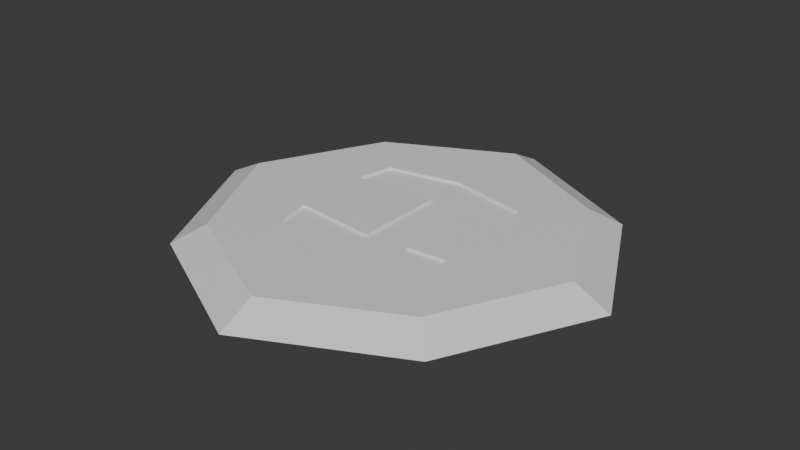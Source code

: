 # Source: helipad.blend  (saved by Blender 4.0.36; exported with 4.5.12 LTS)
import bpy
from mathutils import Matrix  # noqa: F401  (used for matrix-valued properties, if any)

bpy.ops.wm.read_factory_settings(use_empty=True)
scene = bpy.context.scene
scene.name = 'Scene'

# ---- collections
col_collection = bpy.data.collections.new('Collection'); scene.collection.children.link(col_collection)

# ---- materials (node trees are filled in below, after node groups)
mat_material = bpy.data.materials.new('Material')
mat_material.alpha_threshold = 0.0
mat_material.use_transparent_shadow = False
mat_material.roughness = 0.5
mat_material.line_color = (0.0, 0.0, 0.0, 1.0)

# ---- material node trees
mat_material.use_nodes = True; mat_material.node_tree.nodes.clear()
_N = mat_material.node_tree.nodes; _L = mat_material.node_tree.links
n0 = _N.new('ShaderNodeOutputMaterial'); n0.name = 'Material Output'; n0.location = (300, 300)
n1 = _N.new('ShaderNodeBsdfPrincipled'); n1.name = 'Principled BSDF'; n1.location = (10, 300)
n1.inputs[3].default_value = 1.45
_L.new(n1.outputs[0], n0.inputs[0])
n0.is_active_output = True

# ---- world
world_world = bpy.data.worlds.new('World'); scene.world = world_world
world_world.use_nodes = True; world_world.node_tree.nodes.clear()
_N = world_world.node_tree.nodes; _L = world_world.node_tree.links
n0 = _N.new('ShaderNodeOutputWorld'); n0.name = 'World Output'; n0.location = (300, 300)
n1 = _N.new('ShaderNodeBackground'); n1.name = 'Background'; n1.location = (10, 300)
n1.inputs[0].default_value = (0.05088, 0.05088, 0.05088, 1.0)
_L.new(n1.outputs[0], n0.inputs[0])
n0.is_active_output = True
world_world.color = (0.05088, 0.05088, 0.05088)
world_world.use_sun_shadow = False
world_world.sun_shadow_jitter_overblur = 0.0

# ---- meshes
me_cube = bpy.data.meshes.new('Cube')
me_cube.from_pydata([(2.792, 2.792, 0.4619), (3.338, 3.338, 0.04732), (2.792, -2.792, 0.4619), (3.338, -3.338, 0.04732), (-2.792, 2.792, 0.4619), (-3.338, 3.338, 0.04732), (-2.792, -2.792, 0.4619), (-3.338, -3.338, 0.04732), (-5.007, 0.0, 0.04732), (4.189, 0.0, 0.4619), (-4.189, 0.0, 0.4619), (5.007, 0.0, 0.04732), (0.0, 5.007, 0.04732), (0.0, -4.189, 0.4619), (0.0, -5.007, 0.04732), (0.0, 4.189, 0.4619), (0.0, 0.0, 0.04732), (0.0, 0.0, 0.4619), (1.669, -4.172, 0.04732), (1.396, 3.491, 0.4619), (2.094, 0.0, 0.4619), (1.669, 4.172, 0.04732), (1.396, -3.491, 0.4619), (2.503, 0.0, 0.04732), (-1.669, 4.172, 0.04732), (-1.396, -3.491, 0.4619), (-2.503, 0.0, 0.04732), (-1.669, -4.172, 0.04732), (-1.396, 3.491, 0.4619), (-2.094, 0.0, 0.4619), (-3.491, 1.396, 0.4619), (4.172, 1.669, 0.04732), (-4.172, 1.669, 0.04732), (3.491, 1.396, 0.4619), (0.0, 2.094, 0.4619), (0.0, 2.503, 0.04732), (1.745, 1.745, 0.4619), (2.086, 2.086, 0.04732), (-2.086, 2.086, 0.04732), (-1.745, 1.745, 0.4619), (-4.172, -1.669, 0.04732), (3.491, -1.396, 0.4619), (-3.491, -1.396, 0.4619), (4.172, -1.669, 0.04732), (0.0, -2.503, 0.04732), (0.0, -2.094, 0.4619), (1.745, -1.745, 0.4619), (2.086, -2.086, 0.04732), (-2.086, -2.086, 0.04732), (-1.745, -1.745, 0.4619), (-4.589, 0.8344, 0.04732), (3.84, 0.6981, 0.4619), (0.0, 1.047, 0.4619), (0.0, 1.252, 0.04732), (1.92, 0.8726, 0.4619), (2.295, 1.043, 0.04732), (-2.295, 1.043, 0.04732), (-1.92, 0.8726, 0.4619), (-3.84, 0.6981, 0.4619), (4.589, 0.8344, 0.04732), (-3.84, -0.6981, 0.4619), (4.589, -0.8344, 0.04732), (-4.589, -0.8344, 0.04732), (3.84, -0.6981, 0.4619), (0.0, -1.252, 0.04732), (0.0, -1.047, 0.4619), (1.92, -0.8726, 0.4619), (2.295, -1.043, 0.04732), (-2.295, -1.043, 0.04732), (-1.92, -0.8726, 0.4619), (0.8344, 4.589, 0.04732), (0.6981, -3.84, 0.4619), (1.252, 0.0, 0.04732), (0.8344, -4.589, 0.04732), (0.6981, 3.84, 0.4619), (1.047, 0.0, 0.4619), (1.043, 2.295, 0.04732), (0.8726, 1.92, 0.4619), (1.043, -2.295, 0.04732), (0.8726, -1.92, 0.4619), (1.147, 1.147, 0.04732), (0.9599, 0.9599, 0.4619), (0.9599, -0.9599, 0.4619), (1.147, -1.147, 0.04732), (-0.8344, -4.589, 0.04732), (-0.6981, 3.84, 0.4619), (-1.047, 0.0, 0.4619), (-0.8344, 4.589, 0.04732), (-0.6981, -3.84, 0.4619), (-1.252, 0.0, 0.04732), (-0.8726, 1.92, 0.4619), (-1.043, 2.295, 0.04732), (-0.8726, -1.92, 0.4619), (-1.043, -2.295, 0.04732), (-0.9599, 0.9599, 0.4619), (-1.147, 1.147, 0.04732), (-1.147, -1.147, 0.04732), (-0.9599, -0.9599, 0.4619), (0.0, 1.047, 0.4045), (0.0, 0.0, 0.4045), (-0.8726, 1.92, 0.4045), (0.0, 2.094, 0.4045), (0.8726, 1.92, 0.4045), (1.745, 1.745, 0.4045), (0.0, -1.047, 0.4045), (0.0, -2.094, 0.4045), (1.92, -0.8726, 0.4045), (1.745, -1.745, 0.4045), (-1.92, -0.8726, 0.4045), (-1.745, -1.745, 0.4045), (-0.8726, -1.92, 0.4045), (0.8726, -1.92, 0.4045), (1.92, 0.8726, 0.4045), (-1.745, 1.745, 0.4045), (-1.92, 0.8726, 0.4045), (-0.9599, 0.9599, 0.4045), (0.9599, 0.9599, 0.4045), (0.9599, -0.9599, 0.4045), (-0.9599, -0.9599, 0.4045), (1.047, 0.0, 0.4045)], [], [(49, 42, 6, 25), (27, 25, 6, 7), (32, 30, 4, 5), (47, 43, 3, 18), (43, 41, 2, 3), (21, 19, 0, 1), (59, 51, 9, 11), (55, 59, 11, 23), (62, 60, 10, 8), (57, 58, 10, 29), (49, 92, 110, 109), (95, 53, 16, 89), (87, 85, 15, 12), (93, 44, 14, 84), (73, 71, 13, 14), (79, 45, 13, 71), (41, 46, 22, 2), (3, 2, 22, 18), (51, 54, 20, 9), (80, 55, 23, 72), (70, 74, 19, 21), (78, 47, 18, 73), (40, 48, 27, 7), (5, 4, 28, 24), (50, 56, 26, 8), (94, 57, 29, 86), (84, 88, 25, 27), (92, 49, 25, 88), (85, 28, 39, 90), (5, 24, 38, 32), (70, 21, 37, 76), (0, 19, 36, 33), (87, 12, 35, 91), (74, 15, 34, 77), (28, 4, 30, 39), (21, 1, 31, 37), (1, 0, 33, 31), (50, 58, 30, 32), (79, 46, 107, 111), (62, 68, 48, 40), (83, 67, 47, 78), (63, 66, 46, 41), (81, 54, 112, 116), (96, 64, 44, 93), (7, 6, 42, 40), (61, 63, 41, 43), (67, 61, 43, 47), (69, 60, 42, 49), (8, 10, 58, 50), (65, 97, 118, 104), (32, 38, 56, 50), (76, 37, 55, 80), (33, 36, 54, 51), (91, 35, 53, 95), (46, 66, 106, 107), (39, 30, 58, 57), (37, 31, 59, 55), (31, 33, 51, 59), (29, 10, 60, 69), (23, 11, 61, 67), (11, 9, 63, 61), (89, 16, 64, 96), (75, 81, 116, 119), (9, 20, 66, 63), (72, 23, 67, 83), (8, 26, 68, 62), (86, 29, 69, 97), (40, 42, 60, 62), (16, 72, 83, 64), (20, 75, 82, 66), (90, 39, 113, 100), (35, 76, 80, 53), (39, 57, 114, 113), (64, 83, 78, 44), (19, 74, 77, 36), (12, 70, 76, 35), (44, 78, 73, 14), (12, 15, 74, 70), (53, 80, 72, 16), (46, 79, 71, 22), (18, 22, 71, 73), (54, 81, 75, 20), (17, 86, 97, 65), (26, 89, 96, 68), (38, 91, 95, 56), (34, 90, 100, 101), (68, 96, 93, 48), (97, 69, 108, 118), (24, 87, 91, 38), (15, 85, 90, 34), (45, 92, 88, 13), (14, 13, 88, 84), (52, 94, 86, 17), (48, 93, 84, 27), (24, 28, 85, 87), (56, 95, 89, 26), (116, 98, 99, 119), (118, 108, 109, 110), (117, 104, 105, 111), (100, 113, 114, 115), (102, 101, 98, 116), (119, 99, 104, 117), (103, 102, 116, 112), (106, 117, 111, 107), (101, 100, 115, 98), (104, 118, 110, 105), (77, 34, 101, 102), (17, 65, 104, 99), (82, 75, 119, 117), (94, 52, 98, 115), (69, 49, 109, 108), (57, 94, 115, 114), (54, 36, 103, 112), (52, 17, 99, 98), (66, 82, 117, 106), (45, 79, 111, 105), (36, 77, 102, 103), (92, 45, 105, 110)])
_uv = me_cube.uv_layers.new(name='UVMap')
_uv.uv.foreach_set('vector', [0.8125, 0.6875, 0.875, 0.6875, 0.875, 0.75, 0.8125, 0.75, 0.375, 0.9375, 0.625, 0.9375, 0.625, 1.0, 0.375, 1.0, 0.375, 0.1875, 0.625, 0.1875, 0.625, 0.25, 0.375, 0.25, 0.3125, 0.6875, 0.375, 0.6875, 0.375, 0.75, 0.3125, 0.75, 0.375, 0.6875, 0.625, 0.6875, 0.625, 0.75, 0.375, 0.75, 0.375, 0.4375, 0.625, 0.4375, 0.625, 0.5, 0.375, 0.5, 0.375, 0.5937, 0.625, 0.5938, 0.625, 0.625, 0.375, 0.625, 0.3125, 0.5938, 0.375, 0.5937, 0.375, 0.625, 0.3125, 0.625, 0.375, 0.09375, 0.625, 0.09375, 0.625, 0.125, 0.375, 0.125, 0.8125, 0.5938, 0.875, 0.5938, 0.875, 0.625, 0.8125, 0.625, 0.8125, 0.6875, 0.7812, 0.6875, 0.7812, 0.6875, 0.8125, 0.6875, 0.2188, 0.5938, 0.25, 0.5938, 0.25, 0.625, 0.2188, 0.625, 0.375, 0.3438, 0.625, 0.3438, 0.625, 0.375, 0.375, 0.375, 0.2188, 0.6875, 0.25, 0.6875, 0.25, 0.75, 0.2187, 0.75, 0.375, 0.8438, 0.625, 0.8438, 0.625, 0.875, 0.375, 0.875, 0.7188, 0.6875, 0.75, 0.6875, 0.75, 0.75, 0.7188, 0.75, 0.625, 0.6875, 0.6875, 0.6875, 0.6875, 0.75, 0.625, 0.75, 0.375, 0.75, 0.625, 0.75, 0.625, 0.8125, 0.375, 0.8125, 0.625, 0.5938, 0.6875, 0.5938, 0.6875, 0.625, 0.625, 0.625, 0.2812, 0.5937, 0.3125, 0.5938, 0.3125, 0.625, 0.2813, 0.625, 0.375, 0.4062, 0.625, 0.4062, 0.625, 0.4375, 0.375, 0.4375, 0.2812, 0.6875, 0.3125, 0.6875, 0.3125, 0.75, 0.2812, 0.75, 0.125, 0.6875, 0.1875, 0.6875, 0.1875, 0.75, 0.125, 0.75, 0.375, 0.25, 0.625, 0.25, 0.625, 0.3125, 0.375, 0.3125, 0.125, 0.5937, 0.1875, 0.5937, 0.1875, 0.625, 0.125, 0.625, 0.7812, 0.5937, 0.8125, 0.5938, 0.8125, 0.625, 0.7813, 0.625, 0.375, 0.9062, 0.625, 0.9062, 0.625, 0.9375, 0.375, 0.9375, 0.7812, 0.6875, 0.8125, 0.6875, 0.8125, 0.75, 0.7812, 0.75, 0.7812, 0.5, 0.8125, 0.5, 0.8125, 0.5625, 0.7812, 0.5625, 0.125, 0.5, 0.1875, 0.5, 0.1875, 0.5625, 0.125, 0.5625, 0.2812, 0.5, 0.3125, 0.5, 0.3125, 0.5625, 0.2812, 0.5625, 0.625, 0.5, 0.6875, 0.5, 0.6875, 0.5625, 0.625, 0.5625, 0.2187, 0.5, 0.25, 0.5, 0.25, 0.5625, 0.2188, 0.5625, 0.7188, 0.5, 0.75, 0.5, 0.75, 0.5625, 0.7188, 0.5625, 0.8125, 0.5, 0.875, 0.5, 0.875, 0.5625, 0.8125, 0.5625, 0.3125, 0.5, 0.375, 0.5, 0.375, 0.5625, 0.3125, 0.5625, 0.375, 0.5, 0.625, 0.5, 0.625, 0.5625, 0.375, 0.5625, 0.375, 0.1562, 0.625, 0.1562, 0.625, 0.1875, 0.375, 0.1875, 0.7188, 0.6875, 0.6875, 0.6875, 0.6875, 0.6875, 0.7188, 0.6875, 0.125, 0.6562, 0.1875, 0.6562, 0.1875, 0.6875, 0.125, 0.6875, 0.2812, 0.6562, 0.3125, 0.6562, 0.3125, 0.6875, 0.2812, 0.6875, 0.625, 0.6562, 0.6875, 0.6562, 0.6875, 0.6875, 0.625, 0.6875, 0.7188, 0.5938, 0.6875, 0.5938, 0.6875, 0.5938, 0.7188, 0.5938, 0.2187, 0.6562, 0.25, 0.6563, 0.25, 0.6875, 0.2188, 0.6875, 0.375, 0.0, 0.625, 0.0, 0.625, 0.0625, 0.375, 0.0625, 0.375, 0.6562, 0.625, 0.6562, 0.625, 0.6875, 0.375, 0.6875, 0.3125, 0.6562, 0.375, 0.6562, 0.375, 0.6875, 0.3125, 0.6875, 0.8125, 0.6563, 0.875, 0.6562, 0.875, 0.6875, 0.8125, 0.6875, 0.375, 0.125, 0.625, 0.125, 0.625, 0.1562, 0.375, 0.1562, 0.75, 0.6563, 0.7812, 0.6563, 0.7812, 0.6563, 0.75, 0.6563, 0.125, 0.5625, 0.1875, 0.5625, 0.1875, 0.5937, 0.125, 0.5937, 0.2812, 0.5625, 0.3125, 0.5625, 0.3125, 0.5938, 0.2812, 0.5937, 0.625, 0.5625, 0.6875, 0.5625, 0.6875, 0.5938, 0.625, 0.5938, 0.2188, 0.5625, 0.25, 0.5625, 0.25, 0.5938, 0.2188, 0.5938, 0.6875, 0.6875, 0.6875, 0.6562, 0.6875, 0.6562, 0.6875, 0.6875, 0.8125, 0.5625, 0.875, 0.5625, 0.875, 0.5938, 0.8125, 0.5938, 0.3125, 0.5625, 0.375, 0.5625, 0.375, 0.5937, 0.3125, 0.5938, 0.375, 0.5625, 0.625, 0.5625, 0.625, 0.5938, 0.375, 0.5937, 0.8125, 0.625, 0.875, 0.625, 0.875, 0.6562, 0.8125, 0.6563, 0.3125, 0.625, 0.375, 0.625, 0.375, 0.6562, 0.3125, 0.6562, 0.375, 0.625, 0.625, 0.625, 0.625, 0.6562, 0.375, 0.6562, 0.2188, 0.625, 0.25, 0.625, 0.25, 0.6563, 0.2187, 0.6562, 0.7187, 0.625, 0.7188, 0.5938, 0.7188, 0.5938, 0.7187, 0.625, 0.625, 0.625, 0.6875, 0.625, 0.6875, 0.6562, 0.625, 0.6562, 0.2813, 0.625, 0.3125, 0.625, 0.3125, 0.6562, 0.2812, 0.6562, 0.125, 0.625, 0.1875, 0.625, 0.1875, 0.6562, 0.125, 0.6562, 0.7813, 0.625, 0.8125, 0.625, 0.8125, 0.6563, 0.7812, 0.6563, 0.375, 0.0625, 0.625, 0.0625, 0.625, 0.09375, 0.375, 0.09375, 0.25, 0.625, 0.2813, 0.625, 0.2812, 0.6562, 0.25, 0.6563, 0.6875, 0.625, 0.7187, 0.625, 0.7187, 0.6562, 0.6875, 0.6562, 0.7812, 0.5625, 0.8125, 0.5625, 0.8125, 0.5625, 0.7812, 0.5625, 0.25, 0.5625, 0.2812, 0.5625, 0.2812, 0.5937, 0.25, 0.5938, 0.8125, 0.5625, 0.8125, 0.5938, 0.8125, 0.5938, 0.8125, 0.5625, 0.25, 0.6563, 0.2812, 0.6562, 0.2812, 0.6875, 0.25, 0.6875, 0.6875, 0.5, 0.7188, 0.5, 0.7188, 0.5625, 0.6875, 0.5625, 0.25, 0.5, 0.2812, 0.5, 0.2812, 0.5625, 0.25, 0.5625, 0.25, 0.6875, 0.2812, 0.6875, 0.2812, 0.75, 0.25, 0.75, 0.375, 0.375, 0.625, 0.375, 0.625, 0.4062, 0.375, 0.4062, 0.25, 0.5938, 0.2812, 0.5937, 0.2813, 0.625, 0.25, 0.625, 0.6875, 0.6875, 0.7188, 0.6875, 0.7188, 0.75, 0.6875, 0.75, 0.375, 0.8125, 0.625, 0.8125, 0.625, 0.8438, 0.375, 0.8438, 0.6875, 0.5938, 0.7188, 0.5938, 0.7187, 0.625, 0.6875, 0.625, 0.75, 0.625, 0.7813, 0.625, 0.7812, 0.6563, 0.75, 0.6563, 0.1875, 0.625, 0.2188, 0.625, 0.2187, 0.6562, 0.1875, 0.6562, 0.1875, 0.5625, 0.2188, 0.5625, 0.2188, 0.5938, 0.1875, 0.5937, 0.75, 0.5625, 0.7812, 0.5625, 0.7812, 0.5625, 0.75, 0.5625, 0.1875, 0.6562, 0.2187, 0.6562, 0.2188, 0.6875, 0.1875, 0.6875, 0.7812, 0.6563, 0.8125, 0.6563, 0.8125, 0.6563, 0.7812, 0.6563, 0.1875, 0.5, 0.2187, 0.5, 0.2188, 0.5625, 0.1875, 0.5625, 0.75, 0.5, 0.7812, 0.5, 0.7812, 0.5625, 0.75, 0.5625, 0.75, 0.6875, 0.7812, 0.6875, 0.7812, 0.75, 0.75, 0.75, 0.375, 0.875, 0.625, 0.875, 0.625, 0.9062, 0.375, 0.9062, 0.75, 0.5938, 0.7812, 0.5937, 0.7813, 0.625, 0.75, 0.625, 0.1875, 0.6875, 0.2188, 0.6875, 0.2187, 0.75, 0.1875, 0.75, 0.375, 0.3125, 0.625, 0.3125, 0.625, 0.3438, 0.375, 0.3438, 0.1875, 0.5937, 0.2188, 0.5938, 0.2188, 0.625, 0.1875, 0.625, 0.7188, 0.5938, 0.75, 0.5938, 0.75, 0.625, 0.7187, 0.625, 0.7812, 0.6563, 0.8125, 0.6563, 0.8125, 0.6875, 0.7812, 0.6875, 0.7187, 0.6562, 0.75, 0.6563, 0.75, 0.6875, 0.7188, 0.6875, 0.7812, 0.5625, 0.8125, 0.5625, 0.8125, 0.5938, 0.7812, 0.5937, 0.7188, 0.5625, 0.75, 0.5625, 0.75, 0.5938, 0.7188, 0.5938, 0.7187, 0.625, 0.75, 0.625, 0.75, 0.6563, 0.7187, 0.6562, 0.6875, 0.5625, 0.7188, 0.5625, 0.7188, 0.5938, 0.6875, 0.5938, 0.6875, 0.6562, 0.7187, 0.6562, 0.7188, 0.6875, 0.6875, 0.6875, 0.75, 0.5625, 0.7812, 0.5625, 0.7812, 0.5937, 0.75, 0.5938, 0.75, 0.6563, 0.7812, 0.6563, 0.7812, 0.6875, 0.75, 0.6875, 0.7188, 0.5625, 0.75, 0.5625, 0.75, 0.5625, 0.7188, 0.5625, 0.75, 0.625, 0.75, 0.6563, 0.75, 0.6563, 0.75, 0.625, 0.7187, 0.6562, 0.7187, 0.625, 0.7187, 0.625, 0.7187, 0.6562, 0.7812, 0.5937, 0.75, 0.5938, 0.75, 0.5938, 0.7812, 0.5937, 0.8125, 0.6563, 0.8125, 0.6875, 0.8125, 0.6875, 0.8125, 0.6563, 0.8125, 0.5938, 0.7812, 0.5937, 0.7812, 0.5937, 0.8125, 0.5938, 0.6875, 0.5938, 0.6875, 0.5625, 0.6875, 0.5625, 0.6875, 0.5938, 0.75, 0.5938, 0.75, 0.625, 0.75, 0.625, 0.75, 0.5938, 0.6875, 0.6562, 0.7187, 0.6562, 0.7187, 0.6562, 0.6875, 0.6562, 0.75, 0.6875, 0.7188, 0.6875, 0.7188, 0.6875, 0.75, 0.6875, 0.6875, 0.5625, 0.7188, 0.5625, 0.7188, 0.5625, 0.6875, 0.5625, 0.7812, 0.6875, 0.75, 0.6875, 0.75, 0.6875, 0.7812, 0.6875])
me_cube.materials.append(mat_material)
me_cube.use_mirror_vertex_groups = False
me_cube.update()

# ---- objects
ob_cube = bpy.data.objects.new('Cube', me_cube)

# ---- transforms, parenting, visibility, modifiers, constraints
ob_cube.location = (0.0, 0.0, 0.0)
ob_cube.lock_rotations_4d = False
ob_cube.empty_display_type = 'ARROWS'
ob_cube.lineart.crease_threshold = 0.0

# ---- collection membership
col_collection.objects.link(ob_cube)

# ---- scene / render settings (as saved in the file)
scene.frame_start = 1; scene.frame_end = 250; scene.frame_set(1)
scene.render.engine = 'BLENDER_EEVEE_NEXT'
scene.cycles.sampling_pattern = 'TABULATED_SOBOL'
bpy.context.view_layer.update()

# ---- added for rendering (the .blend has no active camera and no usable light): camera, sun
cam_auto = bpy.data.cameras.new('AutoCamera')
cam_auto.lens = 50.0
cam_auto.sensor_width = 36.0
cam_auto.clip_end = 1000.0
ob_auto_camera = bpy.data.objects.new('AutoCamera', cam_auto)
scene.collection.objects.link(ob_auto_camera)
ob_auto_camera.location = (13.1076, -15.7291, 10.7407)
ob_auto_camera.rotation_euler = (1.09748, -7.21219e-08, 0.694738)
scene.camera = ob_auto_camera
light_auto_sun = bpy.data.lights.new('AutoSun', 'SUN')
light_auto_sun.energy = 3.0
light_auto_sun.angle = 0.0523599
ob_auto_sun = bpy.data.objects.new('AutoSun', light_auto_sun)
scene.collection.objects.link(ob_auto_sun)
ob_auto_sun.rotation_euler = (0.872665, 0.174533, 0.523599)
bpy.context.view_layer.update()
